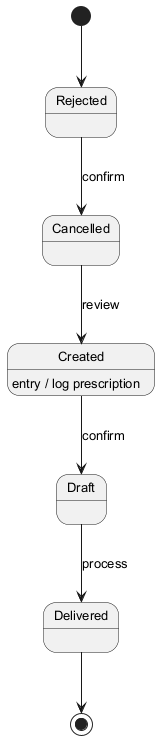

The diagram above was rendered by PlantUML. Its source (embedded in the PNG):
@startuml
skinparam backgroundColor #FFFFFF
skinparam classBackgroundColor #F3E5F5
skinparam classBorderColor #6A1B9A
skinparam defaultFontSize 13
[*] --> Rejected
Rejected --> Cancelled : confirm
Cancelled --> Created : review
Created --> Draft : confirm
Created : entry / log prescription
Draft --> Delivered : process
Delivered --> [*]
@enduml